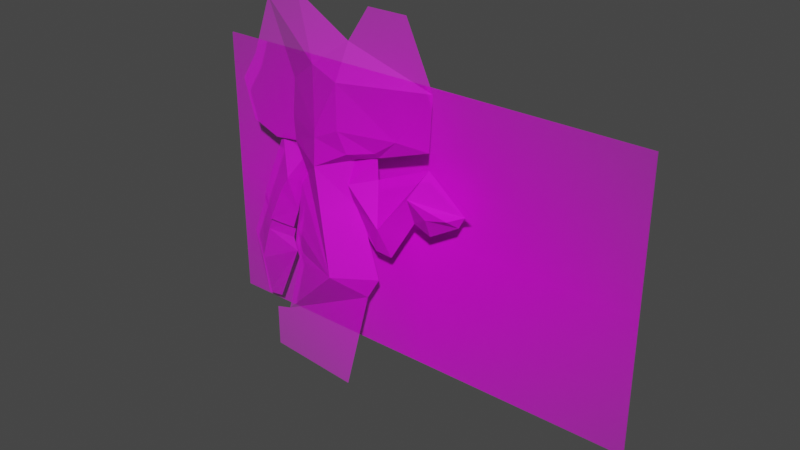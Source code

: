 # Source: Scientific_Axolotl.blend  (saved by Blender 2.93.20; exported with 4.5.12 LTS)
import bpy
from mathutils import Matrix  # noqa: F401  (used for matrix-valued properties, if any)

bpy.ops.wm.read_factory_settings(use_empty=True)
scene = bpy.context.scene
scene.name = 'Scene'

# ---- collections
col_collection = bpy.data.collections.new('Collection'); scene.collection.children.link(col_collection)

# ---- images (referenced by path relative to the original .blend; pixels are not part of the script)
import os
ASSET_DIR = os.environ.get("B2B_ASSET_DIR", "")  # directory of the original .blend (textures are referenced by path, not embedded)
HERE = os.path.dirname(os.path.abspath(__file__))  # packed textures are extracted next to this script under _unpacked/

def load_image(name, relpath, width, height, colorspace="sRGB"):
    """Load a texture the original file referenced (path relative to the .blend, or extracted next to this script)."""
    p = next((c for c in (os.path.join(HERE, relpath), os.path.join(ASSET_DIR, relpath)) if relpath and os.path.exists(c)), "")
    if p:
        img = bpy.data.images.load(p, check_existing=True)
        img.name = name
    else:  # same state as the original file: an image datablock whose file is absent (Cycles renders it pink)
        img = bpy.data.images.new(name, width, height)
        img.source = "FILE"
        img.filepath = "//" + (relpath or name)
    img.colorspace_settings.name = colorspace
    return img
img_scientific_axolotl_middleground_png = load_image('Scientific Axolotl Middleground.png', 'Scientific Axolotl Middleground.png', 1024, 1024, 'sRGB')
img_scientific_axolotl_subject_png = load_image('Scientific Axolotl Subject.png', 'Scientific Axolotl Subject.png', 1024, 1024, 'sRGB')

# ---- materials (node trees are filled in below, after node groups)
mat_scientific_axolotl_middleground = bpy.data.materials.new('Scientific Axolotl Middleground')
mat_scientific_axolotl_middleground.surface_render_method = 'BLENDED'
mat_scientific_axolotl_middleground.blend_method = 'BLEND'
mat_scientific_axolotl_middleground.use_transparent_shadow = False
mat_scientific_axolotl_subject = bpy.data.materials.new('Scientific Axolotl Subject')
mat_scientific_axolotl_subject.use_transparent_shadow = False

# ---- material node trees
mat_scientific_axolotl_middleground.use_nodes = True; mat_scientific_axolotl_middleground.node_tree.nodes.clear()
_N = mat_scientific_axolotl_middleground.node_tree.nodes; _L = mat_scientific_axolotl_middleground.node_tree.links
n0 = _N.new('ShaderNodeOutputMaterial'); n0.name = 'Material Output'; n0.location = (300, 300)
n1 = _N.new('ShaderNodeTexImage'); n1.name = 'Image Texture'; n1.location = (-200, 300)
n1.image = img_scientific_axolotl_middleground_png
n1.extension = 'CLIP'
n2 = _N.new('ShaderNodeBsdfPrincipled'); n2.name = 'Principled BSDF'; n2.location = (0, 300)
n2.distribution = 'GGX'
n2.subsurface_method = 'BURLEY'
n2.inputs[3].default_value = 1.45
n2.inputs[27].default_value = (0.0, 0.0, 0.0, 1.0)
n2.inputs[28].default_value = 1.0
_L.new(n1.outputs[0], n2.inputs[0])
_L.new(n1.outputs[1], n2.inputs[4])
_L.new(n2.outputs[0], n0.inputs[0])
n0.is_active_output = True
mat_scientific_axolotl_subject.use_nodes = True; mat_scientific_axolotl_subject.node_tree.nodes.clear()
_N = mat_scientific_axolotl_subject.node_tree.nodes; _L = mat_scientific_axolotl_subject.node_tree.links
n0 = _N.new('ShaderNodeOutputMaterial'); n0.name = 'Material Output'; n0.location = (300, 300)
n1 = _N.new('ShaderNodeTexImage'); n1.name = 'Image Texture'; n1.location = (-200, 300)
n1.image = img_scientific_axolotl_subject_png
n1.extension = 'CLIP'
n2 = _N.new('ShaderNodeBsdfPrincipled'); n2.name = 'Principled BSDF'; n2.location = (0, 300)
n2.distribution = 'GGX'
n2.subsurface_method = 'BURLEY'
n2.inputs[3].default_value = 1.45
n2.inputs[27].default_value = (0.0, 0.0, 0.0, 1.0)
n2.inputs[28].default_value = 1.0
_L.new(n1.outputs[0], n2.inputs[0])
_L.new(n1.outputs[1], n2.inputs[4])
_L.new(n2.outputs[0], n0.inputs[0])
n0.is_active_output = True

# ---- world
world_world = bpy.data.worlds.new('World'); scene.world = world_world
world_world.use_nodes = True; world_world.node_tree.nodes.clear()
_N = world_world.node_tree.nodes; _L = world_world.node_tree.links
n0 = _N.new('ShaderNodeOutputWorld'); n0.name = 'World Output'; n0.location = (300, 300)
n1 = _N.new('ShaderNodeBackground'); n1.name = 'Background'; n1.location = (10, 300)
n1.inputs[0].default_value = (0.05088, 0.05088, 0.05088, 1.0)
_L.new(n1.outputs[0], n0.inputs[0])
n0.is_active_output = True
world_world.color = (0.05088, 0.05088, 0.05088)
world_world.use_sun_shadow = False
world_world.sun_shadow_jitter_overblur = 0.0

# ---- meshes
me_scientific_axolotl_middleground = bpy.data.meshes.new('Scientific Axolotl Middleground')
me_scientific_axolotl_middleground.from_pydata([(-0.6069, 0.3643, 0.0), (0.5588, 0.3643, 0.0), (-0.6069, -0.3518, 0.0), (0.5588, -0.3518, 0.0), (-0.6069, -0.3518, -0.003202), (-0.6069, 0.3643, -0.003202), (0.5588, 0.3643, -0.003202), (0.5588, -0.3518, -0.003202)], [], [(2, 0, 1, 3), (4, 7, 6, 5), (3, 1, 6, 7), (0, 2, 4, 5), (2, 3, 7, 4), (1, 0, 5, 6)])
_uv = me_scientific_axolotl_middleground.uv_layers.new(name='UVMap')
_uv.uv.foreach_set('vector', [0.04506, 0.1482, 0.04506, 0.8643, 0.9189, 0.8643, 0.9189, 0.1482, 0.04506, 0.1482, 0.9189, 0.1482, 0.9189, 0.8643, 0.04506, 0.8643, 0.9189, 0.1482, 0.9189, 0.8643, 0.9189, 0.8643, 0.9189, 0.1482, 0.04506, 0.8643, 0.04506, 0.1482, 0.04506, 0.1482, 0.04506, 0.8643, 0.04506, 0.1482, 0.9189, 0.1482, 0.9189, 0.1482, 0.04506, 0.1482, 0.9189, 0.8643, 0.04506, 0.8643, 0.04506, 0.8643, 0.9189, 0.8643])
me_scientific_axolotl_middleground.materials.append(mat_scientific_axolotl_middleground)
me_scientific_axolotl_middleground.use_remesh_fix_poles = True
me_scientific_axolotl_middleground.use_remesh_preserve_attributes = False
me_scientific_axolotl_middleground.update()
me_scientific_axolotl_subject = bpy.data.meshes.new('Scientific Axolotl Subject')
me_scientific_axolotl_subject.from_pydata([(0.1931, -0.5, 0.0), (0.3178, 0.5, 0.0), (0.108, 0.5, 0.0), (0.003147, 0.5, 0.0), (0.4368, -0.4786, 0.0), (0.4368, -0.3653, 0.0), (0.4792, 0.1519, 0.0), (0.5101, 0.2515, 0.0), (0.4643, 0.3224, 0.0), (0.4105, 0.47, 0.0), (0.1668, 0.4128, 0.0), (-0.06894, 0.3441, 0.0), (-0.06093, 0.2091, 0.0), (0.1279, -0.01974, 0.0), (0.08554, -0.1582, 0.0), (0.121, -0.2177, 0.0), (0.3464, -0.1902, 0.0), (0.3613, -0.1559, 0.0), (0.3419, -0.06322, 0.0), (0.3304, 0.02603, 0.0), (0.3522, -0.1056, 0.0), (0.3922, -0.3527, 0.0), (0.3075, 0.05922, 0.0), (0.3419, 0.1325, 0.0), (0.4059, 0.1244, 0.0), (0.1416, 0.0123, 0.0), (0.1473, 0.1359, 0.0), (0.08325, 0.1576, 0.0), (0.3359, -0.1709, 0.0), (0.1959, -0.1682, 0.0529), (0.2329, 0.1133, 0.0529), (0.2275, 0.2039, 0.0529), (0.1588, 0.219, 0.0529), (0.1588, 0.333, 0.0529), (0.2285, 0.186, 0.0529), (0.1426, 0.1634, 0.04117), (0.07926, 0.1751, 0.01725), (0.02107, 0.2156, 0.01291), (0.3458, 0.1952, 0.0), (0.3363, 0.2896, 0.0), (0.2476, 0.3516, 0.03184)], [], [(11, 33, 10), (4, 5, 21), (39, 38, 8), (18, 19, 29), (14, 15, 29), (34, 31, 32), (27, 26, 35), (2, 3, 10), (33, 32, 31), (3, 11, 10), (21, 16, 29), (16, 28, 29), (21, 29, 15), (15, 0, 21), (0, 4, 21), (1, 10, 40), (10, 33, 40), (8, 9, 39), (9, 1, 40), (39, 9, 40), (6, 7, 38), (7, 8, 38), (23, 24, 38), (24, 6, 38), (22, 23, 30), (30, 29, 22), (29, 28, 20), (22, 29, 19), (28, 16, 17), (17, 20, 28), (20, 18, 29), (29, 30, 25), (30, 26, 25), (25, 13, 29), (13, 14, 29), (32, 33, 37), (33, 11, 37), (11, 12, 37), (37, 36, 32), (36, 35, 32), (35, 34, 32), (30, 34, 35), (36, 37, 27), (37, 12, 27), (30, 35, 26), (35, 36, 27), (30, 23, 34), (23, 38, 34), (38, 39, 31), (39, 40, 31), (38, 31, 34), (40, 33, 31)])
_uv = me_scientific_axolotl_subject.uv_layers.new(name='UVMap')
_uv.uv.foreach_set('vector', [0.4483, 0.8441, 0.619, 0.833, 0.625, 0.9128, 0.8275, 0.02139, 0.8275, 0.1347, 0.794, 0.1473, 0.7535, 0.7905, 0.7605, 0.696, 0.8481, 0.8224, 0.7563, 0.4368, 0.7477, 0.526, 0.6468, 0.3318, 0.5641, 0.3418, 0.5907, 0.2823, 0.6468, 0.3318, 0.6713, 0.686, 0.6705, 0.7039, 0.619, 0.719, 0.5624, 0.6576, 0.6104, 0.6359, 0.609, 0.6653, 0.581, 1.0, 0.5024, 1.0, 0.625, 0.9128, 0.619, 0.833, 0.619, 0.719, 0.6705, 0.7039, 0.5024, 1.0, 0.4483, 0.8441, 0.625, 0.9128, 0.794, 0.1473, 0.7597, 0.3098, 0.6468, 0.3318, 0.7597, 0.3098, 0.7518, 0.3291, 0.6468, 0.3318, 0.794, 0.1473, 0.6468, 0.3318, 0.5907, 0.2823, 0.5907, 0.2823, 0.6448, 0.0, 0.794, 0.1473, 0.6448, 0.0, 0.8275, 0.02139, 0.794, 0.1473, 0.7383, 1.0, 0.625, 0.9128, 0.6843, 0.8507, 0.625, 0.9128, 0.619, 0.833, 0.6843, 0.8507, 0.8481, 0.8224, 0.8077, 0.97, 0.7535, 0.7905, 0.8077, 0.97, 0.7383, 1.0, 0.6843, 0.8507, 0.7535, 0.7905, 0.8077, 0.97, 0.6843, 0.8507, 0.8592, 0.6519, 0.8824, 0.7515, 0.7605, 0.696, 0.8824, 0.7515, 0.8481, 0.8224, 0.7605, 0.696, 0.7563, 0.6325, 0.8043, 0.6244, 0.7605, 0.696, 0.8043, 0.6244, 0.8592, 0.6519, 0.7605, 0.696, 0.7305, 0.5592, 0.7563, 0.6325, 0.6746, 0.6133, 0.6746, 0.6133, 0.6468, 0.3318, 0.7305, 0.5592, 0.6468, 0.3318, 0.7518, 0.3291, 0.764, 0.3944, 0.7305, 0.5592, 0.6468, 0.3318, 0.7477, 0.526, 0.7518, 0.3291, 0.7597, 0.3098, 0.7709, 0.3441, 0.7709, 0.3441, 0.764, 0.3944, 0.7518, 0.3291, 0.764, 0.3944, 0.7563, 0.4368, 0.6468, 0.3318, 0.6468, 0.3318, 0.6746, 0.6133, 0.6062, 0.5123, 0.6746, 0.6133, 0.6104, 0.6359, 0.6062, 0.5123, 0.6062, 0.5123, 0.5959, 0.4803, 0.6468, 0.3318, 0.5959, 0.4803, 0.5641, 0.3418, 0.6468, 0.3318, 0.619, 0.719, 0.619, 0.833, 0.5144, 0.7144, 0.619, 0.833, 0.4483, 0.8441, 0.5144, 0.7144, 0.4483, 0.8441, 0.4543, 0.7091, 0.5144, 0.7144, 0.5144, 0.7144, 0.5592, 0.675, 0.619, 0.719, 0.5592, 0.675, 0.609, 0.6653, 0.619, 0.719, 0.609, 0.6653, 0.6713, 0.686, 0.619, 0.719, 0.6746, 0.6133, 0.6713, 0.686, 0.609, 0.6653, 0.5592, 0.675, 0.5144, 0.7144, 0.5624, 0.6576, 0.5144, 0.7144, 0.4543, 0.7091, 0.5624, 0.6576, 0.6746, 0.6133, 0.609, 0.6653, 0.6104, 0.6359, 0.609, 0.6653, 0.5592, 0.675, 0.5624, 0.6576, 0.6746, 0.6133, 0.7563, 0.6325, 0.6713, 0.686, 0.7563, 0.6325, 0.7605, 0.696, 0.6713, 0.686, 0.7605, 0.696, 0.7535, 0.7905, 0.6705, 0.7039, 0.7535, 0.7905, 0.6843, 0.8507, 0.6705, 0.7039, 0.7605, 0.696, 0.6705, 0.7039, 0.6713, 0.686, 0.6843, 0.8507, 0.619, 0.833, 0.6705, 0.7039])
me_scientific_axolotl_subject.materials.append(mat_scientific_axolotl_subject)
me_scientific_axolotl_subject.use_remesh_fix_poles = True
me_scientific_axolotl_subject.use_remesh_preserve_attributes = False
me_scientific_axolotl_subject.update()
me_scientific_axolotl_subject_001 = bpy.data.meshes.new('Scientific Axolotl Subject.001')
me_scientific_axolotl_subject_001.from_pydata([(0.05796, -0.281, -3.251e-09), (0.05286, -0.1963, 0.01012), (0.124, -0.4363, -2.604e-09), (0.06835, -0.245, -3.105e-09), (0.2102, -0.2718, -1.488e-09), (0.07695, 0.03871, 0.01012), (0.03726, -0.1556, 0.01012), (0.01456, -0.06851, 0.01012), (-0.01237, -0.0385, 0.01012), (0.01237, 0.0385, 0.01012), (0.1699, -0.4431, -2.08e-09), (0.001649, 0.005135, 0.01012), (0.1549, -0.3217, 0.02992), (0.1251, -0.2279, 0.02992), (0.06332, -0.09855, 0.04004), (0.03755, -0.0572, 0.04144), (0.1741, -0.1877, -1.843e-09), (0.1229, -0.06837, 0.01012), (0.05994, -0.2185, -3.182e-09), (0.1104, -0.197, 0.02992), (0.1605, -0.156, -1.976e-09), (0.1304, -0.1829, 0.01883), (0.09264, -0.2094, 0.01728), (0.05696, -0.2092, 0.01012), (0.1067, -0.1892, 0.04004), (0.1568, -0.1473, 0.01012)], [], [(5, 9, 11, 15), (10, 12, 0, 2), (15, 14, 17, 5), (7, 15, 11, 8), (3, 13, 19, 22, 18), (16, 13, 12, 4), (6, 14, 15, 7), (17, 14, 24, 25), (0, 12, 13, 3), (4, 12, 10), (20, 21, 19, 13, 16), (18, 22, 19, 24, 23), (25, 24, 19, 21, 20), (23, 24, 14, 6, 1)])
_uv = me_scientific_axolotl_subject_001.uv_layers.new(name='UVMap')
_uv.uv.foreach_set('vector', [0.8043, 0.6244, 0.7563, 0.6325, 0.7451, 0.6007, 0.7661, 0.5363, 0.8275, 0.1347, 0.8279, 0.2571, 0.7597, 0.3098, 0.794, 0.1473, 0.7661, 0.5363, 0.7811, 0.49, 0.8283, 0.5124, 0.8043, 0.6244, 0.7477, 0.526, 0.7661, 0.5363, 0.7451, 0.6007, 0.7305, 0.5592, 0.7709, 0.3441, 0.8147, 0.3539, 0.8067, 0.3864, 0.792, 0.3762, 0.7671, 0.3714, 0.855, 0.3875, 0.8147, 0.3539, 0.8279, 0.2571, 0.8738, 0.2995, 0.7563, 0.4368, 0.7811, 0.49, 0.7661, 0.5363, 0.7477, 0.526, 0.8283, 0.5124, 0.7811, 0.49, 0.8047, 0.3946, 0.8459, 0.4298, 0.7597, 0.3098, 0.8279, 0.2571, 0.8147, 0.3539, 0.7709, 0.3441, 0.8738, 0.2995, 0.8279, 0.2571, 0.8275, 0.1347, 0.8479, 0.4206, 0.8228, 0.3977, 0.8067, 0.3864, 0.8147, 0.3539, 0.855, 0.3875, 0.7671, 0.3714, 0.792, 0.3762, 0.8067, 0.3864, 0.8047, 0.3946, 0.7658, 0.3811, 0.8459, 0.4298, 0.8047, 0.3946, 0.8067, 0.3864, 0.8228, 0.3977, 0.8479, 0.4206, 0.7658, 0.3811, 0.8047, 0.3946, 0.7811, 0.49, 0.7563, 0.4368, 0.764, 0.3944])
me_scientific_axolotl_subject_001.materials.append(mat_scientific_axolotl_subject)
me_scientific_axolotl_subject_001.use_remesh_fix_poles = True
me_scientific_axolotl_subject_001.use_remesh_preserve_attributes = False
me_scientific_axolotl_subject_001.update()
me_scientific_axolotl_subject_002 = bpy.data.meshes.new('Scientific Axolotl Subject.002')
me_scientific_axolotl_subject_002.from_pydata([(-0.06122, 0.08353, 0.0), (-0.06809, 0.03433, 0.0), (-0.2065, 0.1121, 0.0), (-0.3347, 0.05035, 0.0), (-0.2992, 0.006866, 0.0), (-0.226, -0.04692, 0.0), (-0.1791, -0.03318, 0.0), (-0.1219, -0.1499, 0.0), (-0.0761, -0.151, 0.0), (-0.002861, -0.06179, 0.0), (0.002861, 0.06179, 0.0), (-0.01659, -0.09383, 0.0), (0.0001763, 0.003808, 0.02585), (-0.09487, -0.07498, 0.02585), (-0.1717, 0.03495, 0.02585), (-0.2266, 0.005148, 0.02585), (-0.2333, 0.02899, 0.02585), (-0.2836, 0.02568, 0.02585), (-0.3127, 0.03892, 0.0)], [], [(11, 9, 12, 13, 7, 8), (3, 18, 17, 16, 15, 14, 2), (1, 13, 12, 10, 0), (7, 13, 14, 6), (2, 14, 13, 1), (6, 14, 15, 5), (5, 15, 16, 17, 4), (4, 17, 18)])
_uv = me_scientific_axolotl_subject_002.uv_layers.new(name='UVMap')
_uv.uv.foreach_set('vector', [0.5959, 0.4803, 0.6062, 0.5123, 0.6084, 0.5779, 0.5372, 0.4991, 0.5169, 0.4242, 0.5513, 0.423, 0.3574, 0.6244, 0.3739, 0.613, 0.3957, 0.5998, 0.4334, 0.6031, 0.4384, 0.5792, 0.4796, 0.609, 0.4535, 0.6862, 0.5573, 0.6084, 0.5372, 0.4991, 0.6084, 0.5779, 0.6104, 0.6359, 0.5624, 0.6576, 0.5169, 0.4242, 0.5372, 0.4991, 0.4796, 0.609, 0.4741, 0.5409, 0.4535, 0.6862, 0.4796, 0.609, 0.5372, 0.4991, 0.5573, 0.6084, 0.4741, 0.5409, 0.4796, 0.609, 0.4384, 0.5792, 0.4389, 0.5272, 0.4389, 0.5272, 0.4384, 0.5792, 0.4334, 0.6031, 0.3957, 0.5998, 0.384, 0.581, 0.384, 0.581, 0.3957, 0.5998, 0.3739, 0.613])
me_scientific_axolotl_subject_002.materials.append(mat_scientific_axolotl_subject)
me_scientific_axolotl_subject_002.use_remesh_fix_poles = True
me_scientific_axolotl_subject_002.use_remesh_preserve_attributes = False
me_scientific_axolotl_subject_002.update()
me_scientific_axolotl_subject_003 = bpy.data.meshes.new('Scientific Axolotl Subject.003')
me_scientific_axolotl_subject_003.from_pydata([], [], [])
_uv = me_scientific_axolotl_subject_003.uv_layers.new(name='UVMap')
_uv.uv.foreach_set('vector', [])
me_scientific_axolotl_subject_003.materials.append(mat_scientific_axolotl_subject)
me_scientific_axolotl_subject_003.use_remesh_fix_poles = True
me_scientific_axolotl_subject_003.use_remesh_preserve_attributes = False
me_scientific_axolotl_subject_003.update()

# ---- objects
ob_scientific_axolotl_middleground = bpy.data.objects.new('Scientific Axolotl Middleground', me_scientific_axolotl_middleground)
ob_scientific_axolotl_subject = bpy.data.objects.new('Scientific Axolotl Subject', me_scientific_axolotl_subject)
ob_scientific_axolotl_subject_001 = bpy.data.objects.new('Scientific Axolotl Subject.001', me_scientific_axolotl_subject_001)
ob_scientific_axolotl_subject_002 = bpy.data.objects.new('Scientific Axolotl Subject.002', me_scientific_axolotl_subject_002)
ob_empty = bpy.data.objects.new('Empty', me_scientific_axolotl_subject_003)

# ---- transforms, parenting, visibility, modifiers, constraints
ob_scientific_axolotl_middleground.parent = ob_empty
ob_scientific_axolotl_middleground.matrix_parent_inverse = Matrix(((-1.0, -2.22e-16, 2.22e-16, 0.0), (2.22e-16, -4.371e-08, 1.0, -0.0), (2.22e-16, -1.0, -4.371e-08, 0.0), (-0.0, -0.0, 0.0, 1.0)))
ob_scientific_axolotl_middleground.location = (-3.483e-24, 0.0, 0.3588)
ob_scientific_axolotl_middleground.rotation_euler = (1.571, 2.22e-16, 2.22e-16)
ob_scientific_axolotl_subject.parent = ob_empty
ob_scientific_axolotl_subject.matrix_parent_inverse = Matrix(((-1.0, -2.22e-16, 2.22e-16, 0.0), (2.22e-16, -4.371e-08, 1.0, -0.0), (2.22e-16, -1.0, -4.371e-08, 0.0), (-0.0, -0.0, 0.0, 1.0)))
ob_scientific_axolotl_subject.location = (-3.805e-24, -0.0586, 0.392)
ob_scientific_axolotl_subject.rotation_euler = (1.571, 2.22e-16, 2.22e-16)
ob_scientific_axolotl_subject.scale = (-1.0, 1.0, 1.0)
ob_scientific_axolotl_subject_001.parent = ob_scientific_axolotl_subject
ob_scientific_axolotl_subject_001.matrix_parent_inverse = Matrix(((-1.0, -2.22e-16, 2.22e-16, -9.117e-17), (2.22e-16, -4.371e-08, 1.0, -0.352), (2.22e-16, -1.0, -4.371e-08, -0.0586), (-0.0, -0.0, 0.0, 1.0)))
ob_scientific_axolotl_subject_001.location = (-0.3185, -0.03741, 0.4453)
ob_scientific_axolotl_subject_001.rotation_euler = (1.571, 2.22e-16, 2.22e-16)
ob_scientific_axolotl_subject_001.scale = (-1.0, 1.0, 1.0)
ob_scientific_axolotl_subject_002.parent = ob_scientific_axolotl_subject
ob_scientific_axolotl_subject_002.matrix_parent_inverse = Matrix(((-1.0, -2.22e-16, 2.22e-16, -9.117e-17), (2.22e-16, -4.371e-08, 1.0, -0.352), (2.22e-16, -1.0, -4.371e-08, -0.0586), (-0.0, -0.0, 0.0, 1.0)))
ob_scientific_axolotl_subject_002.location = (-0.154, -0.0586, 0.4289)
ob_scientific_axolotl_subject_002.rotation_euler = (1.571, 0.09247, 1.246e-08)
ob_scientific_axolotl_subject_002.scale = (-1.0, 1.0, 1.0)
ob_empty.location = (0.0, 0.0, 0.0)
ob_empty.rotation_euler = (1.571, 2.22e-16, 2.22e-16)
ob_empty.scale = (-1.0, 1.0, 1.0)

# ---- collection membership
col_collection.objects.link(ob_scientific_axolotl_middleground)
col_collection.objects.link(ob_scientific_axolotl_subject)
col_collection.objects.link(ob_scientific_axolotl_subject_001)
col_collection.objects.link(ob_scientific_axolotl_subject_002)
col_collection.objects.link(ob_empty)

# ---- scene / render settings (as saved in the file)
scene.frame_start = 1; scene.frame_end = 120; scene.frame_set(60)
scene.render.engine = 'BLENDER_EEVEE_NEXT'
scene.cycles.use_denoising = False
scene.cycles.samples = 128
scene.cycles.sampling_pattern = 'TABULATED_SOBOL'
scene.cycles.use_adaptive_sampling = False
scene.cycles.use_light_tree = False
scene.view_settings.view_transform = 'Filmic'
bpy.context.view_layer.update()

# ---- added for rendering (the .blend has no active camera and no usable light): camera, sun
cam_auto = bpy.data.cameras.new('AutoCamera')
cam_auto.lens = 50.0
cam_auto.sensor_width = 36.0
cam_auto.clip_end = 1000.0
ob_auto_camera = bpy.data.objects.new('AutoCamera', cam_auto)
scene.collection.objects.link(ob_auto_camera)
ob_auto_camera.location = (1.4128, -1.77834, 1.54928)
ob_auto_camera.rotation_euler = (1.09748, -7.21219e-08, 0.694738)
scene.camera = ob_auto_camera
light_auto_sun = bpy.data.lights.new('AutoSun', 'SUN')
light_auto_sun.energy = 3.0
light_auto_sun.angle = 0.0523599
ob_auto_sun = bpy.data.objects.new('AutoSun', light_auto_sun)
scene.collection.objects.link(ob_auto_sun)
ob_auto_sun.rotation_euler = (0.872665, 0.174533, 0.523599)
bpy.context.view_layer.update()

